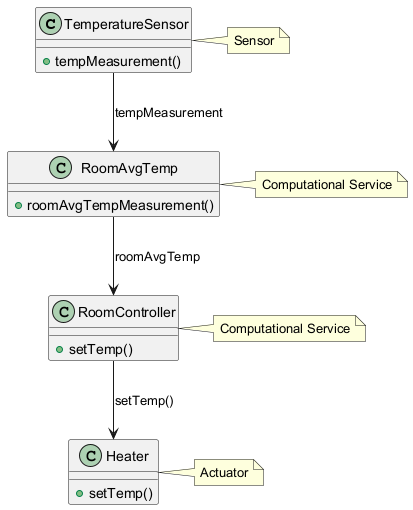

The diagram above was rendered by PlantUML. Its source (embedded in the PNG):
@startuml
class TemperatureSensor {
    +tempMeasurement()
}

class RoomAvgTemp {
    +roomAvgTempMeasurement()
}

class RoomController {
    +setTemp()
}

class Heater {
    +setTemp()
}

TemperatureSensor --> RoomAvgTemp : tempMeasurement
RoomAvgTemp --> RoomController : roomAvgTemp
RoomController --> Heater : setTemp()

note right of TemperatureSensor
  Sensor
end note

note right of RoomAvgTemp
  Computational Service
end note

note right of RoomController
  Computational Service
end note

note right of Heater
  Actuator
end note
@enduml